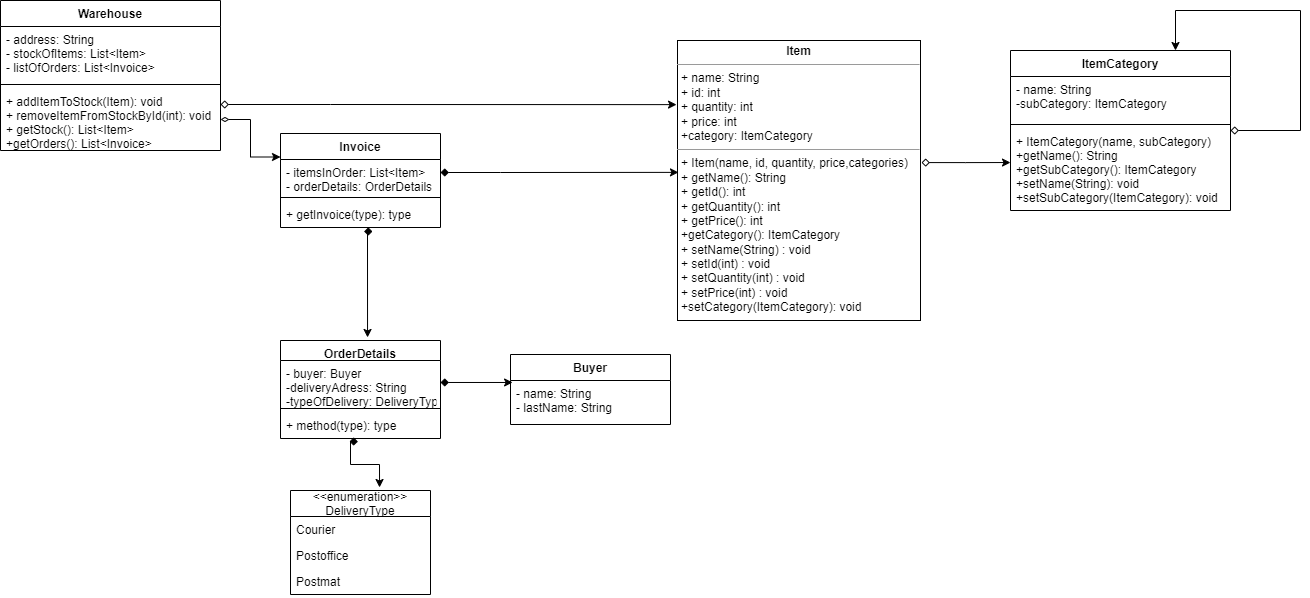

The diagram above was exported from draw.io. Its source (the exported page's mxGraphModel, read from the mxfile embedded in the PNG):
<mxGraphModel dx="1434" dy="764" grid="1" gridSize="10" guides="1" tooltips="1" connect="1" arrows="1" fold="1" page="1" pageScale="1" pageWidth="827" pageHeight="1169" math="0" shadow="0">
  <root>
    <mxCell id="WIyWlLk6GJQsqaUBKTNV-0" />
    <mxCell id="WIyWlLk6GJQsqaUBKTNV-1" parent="WIyWlLk6GJQsqaUBKTNV-0" />
    <mxCell id="yKY1C67vuVaRQXJ-bhap-30" style="edgeStyle=orthogonalEdgeStyle;rounded=0;orthogonalLoop=1;jettySize=auto;html=1;startArrow=diamond;startFill=0;exitX=1.004;exitY=0.436;exitDx=0;exitDy=0;exitPerimeter=0;entryX=0;entryY=0.415;entryDx=0;entryDy=0;entryPerimeter=0;" parent="WIyWlLk6GJQsqaUBKTNV-1" source="IloJoVjP_6pM8gfoX-ZK-0" target="BW315-wvkqU7hXZqNTX7-3" edge="1">
      <mxGeometry relative="1" as="geometry">
        <mxPoint x="1150" y="323" as="targetPoint" />
      </mxGeometry>
    </mxCell>
    <mxCell id="IloJoVjP_6pM8gfoX-ZK-0" value="&lt;p style=&quot;margin:0px;margin-top:4px;text-align:center;&quot;&gt;&lt;b&gt;Item&lt;/b&gt;&lt;/p&gt;&lt;hr size=&quot;1&quot;&gt;&lt;p style=&quot;margin:0px;margin-left:4px;&quot;&gt;+ name: String&lt;/p&gt;&lt;p style=&quot;margin:0px;margin-left:4px;&quot;&gt;+ id: int&lt;/p&gt;&lt;p style=&quot;margin:0px;margin-left:4px;&quot;&gt;+ quantity: int&lt;/p&gt;&lt;p style=&quot;margin:0px;margin-left:4px;&quot;&gt;+ price: int&lt;/p&gt;&lt;p style=&quot;margin:0px;margin-left:4px;&quot;&gt;+category: ItemCategory&lt;/p&gt;&lt;hr size=&quot;1&quot;&gt;&lt;p style=&quot;margin:0px;margin-left:4px;&quot;&gt;+ Item(name, id, quantity, price,categories)&lt;/p&gt;&lt;p style=&quot;margin:0px;margin-left:4px;&quot;&gt;+ getName(): String&lt;/p&gt;&lt;p style=&quot;margin:0px;margin-left:4px;&quot;&gt;+ getId(): int&lt;/p&gt;&lt;p style=&quot;margin:0px;margin-left:4px;&quot;&gt;+ getQuantity(): int&lt;/p&gt;&lt;p style=&quot;margin:0px;margin-left:4px;&quot;&gt;+ getPrice(): int&lt;/p&gt;&lt;p style=&quot;margin:0px;margin-left:4px;&quot;&gt;+getCategory(): ItemCategory&lt;/p&gt;&lt;p style=&quot;margin:0px;margin-left:4px;&quot;&gt;+ setName(String) : void&lt;/p&gt;&lt;p style=&quot;margin:0px;margin-left:4px;&quot;&gt;+ setId(int) : void&lt;/p&gt;&lt;p style=&quot;margin:0px;margin-left:4px;&quot;&gt;+ setQuantity(int) : void&lt;/p&gt;&lt;p style=&quot;margin:0px;margin-left:4px;&quot;&gt;+ setPrice(int) : void&lt;/p&gt;&lt;p style=&quot;margin:0px;margin-left:4px;&quot;&gt;+setCategory(ItemCategory): void&lt;/p&gt;" style="verticalAlign=top;align=left;overflow=fill;fontSize=12;fontFamily=Helvetica;html=1;" parent="WIyWlLk6GJQsqaUBKTNV-1" vertex="1">
      <mxGeometry x="827" y="200" width="243" height="280" as="geometry" />
    </mxCell>
    <mxCell id="BW315-wvkqU7hXZqNTX7-8" style="edgeStyle=orthogonalEdgeStyle;rounded=0;orthogonalLoop=1;jettySize=auto;html=1;entryX=0.75;entryY=0;entryDx=0;entryDy=0;startArrow=diamond;startFill=0;" parent="WIyWlLk6GJQsqaUBKTNV-1" source="BW315-wvkqU7hXZqNTX7-0" target="BW315-wvkqU7hXZqNTX7-0" edge="1">
      <mxGeometry relative="1" as="geometry">
        <mxPoint x="1330" y="160" as="targetPoint" />
        <Array as="points">
          <mxPoint x="1450" y="290" />
          <mxPoint x="1450" y="170" />
          <mxPoint x="1325" y="170" />
        </Array>
      </mxGeometry>
    </mxCell>
    <mxCell id="BW315-wvkqU7hXZqNTX7-0" value="ItemCategory" style="swimlane;fontStyle=1;align=center;verticalAlign=top;childLayout=stackLayout;horizontal=1;startSize=26;horizontalStack=0;resizeParent=1;resizeParentMax=0;resizeLast=0;collapsible=1;marginBottom=0;" parent="WIyWlLk6GJQsqaUBKTNV-1" vertex="1">
      <mxGeometry x="1160" y="210" width="220" height="160" as="geometry" />
    </mxCell>
    <mxCell id="BW315-wvkqU7hXZqNTX7-1" value="- name: String&#10;-subCategory: ItemCategory" style="text;strokeColor=none;fillColor=none;align=left;verticalAlign=top;spacingLeft=4;spacingRight=4;overflow=hidden;rotatable=0;points=[[0,0.5],[1,0.5]];portConstraint=eastwest;" parent="BW315-wvkqU7hXZqNTX7-0" vertex="1">
      <mxGeometry y="26" width="220" height="44" as="geometry" />
    </mxCell>
    <mxCell id="BW315-wvkqU7hXZqNTX7-2" value="" style="line;strokeWidth=1;fillColor=none;align=left;verticalAlign=middle;spacingTop=-1;spacingLeft=3;spacingRight=3;rotatable=0;labelPosition=right;points=[];portConstraint=eastwest;strokeColor=inherit;" parent="BW315-wvkqU7hXZqNTX7-0" vertex="1">
      <mxGeometry y="70" width="220" height="8" as="geometry" />
    </mxCell>
    <mxCell id="BW315-wvkqU7hXZqNTX7-3" value="+ ItemCategory(name, subCategory)&#10;+getName(): String&#10;+getSubCategory(): ItemCategory&#10;+setName(String): void&#10;+setSubCategory(ItemCategory): void" style="text;strokeColor=none;fillColor=none;align=left;verticalAlign=top;spacingLeft=4;spacingRight=4;overflow=hidden;rotatable=0;points=[[0,0.5],[1,0.5]];portConstraint=eastwest;" parent="BW315-wvkqU7hXZqNTX7-0" vertex="1">
      <mxGeometry y="78" width="220" height="82" as="geometry" />
    </mxCell>
    <mxCell id="BW315-wvkqU7hXZqNTX7-14" value="Invoice" style="swimlane;fontStyle=1;align=center;verticalAlign=top;childLayout=stackLayout;horizontal=1;startSize=26;horizontalStack=0;resizeParent=1;resizeParentMax=0;resizeLast=0;collapsible=1;marginBottom=0;" parent="WIyWlLk6GJQsqaUBKTNV-1" vertex="1">
      <mxGeometry x="430" y="293" width="160" height="94" as="geometry" />
    </mxCell>
    <mxCell id="BW315-wvkqU7hXZqNTX7-15" value="- itemsInOrder: List&lt;Item&gt;&#10;- orderDetails: OrderDetails" style="text;strokeColor=none;fillColor=none;align=left;verticalAlign=top;spacingLeft=4;spacingRight=4;overflow=hidden;rotatable=0;points=[[0,0.5],[1,0.5]];portConstraint=eastwest;" parent="BW315-wvkqU7hXZqNTX7-14" vertex="1">
      <mxGeometry y="26" width="160" height="34" as="geometry" />
    </mxCell>
    <mxCell id="BW315-wvkqU7hXZqNTX7-16" value="" style="line;strokeWidth=1;fillColor=none;align=left;verticalAlign=middle;spacingTop=-1;spacingLeft=3;spacingRight=3;rotatable=0;labelPosition=right;points=[];portConstraint=eastwest;strokeColor=inherit;" parent="BW315-wvkqU7hXZqNTX7-14" vertex="1">
      <mxGeometry y="60" width="160" height="8" as="geometry" />
    </mxCell>
    <mxCell id="BW315-wvkqU7hXZqNTX7-17" value="+ getInvoice(type): type" style="text;strokeColor=none;fillColor=none;align=left;verticalAlign=top;spacingLeft=4;spacingRight=4;overflow=hidden;rotatable=0;points=[[0,0.5],[1,0.5]];portConstraint=eastwest;" parent="BW315-wvkqU7hXZqNTX7-14" vertex="1">
      <mxGeometry y="68" width="160" height="26" as="geometry" />
    </mxCell>
    <mxCell id="BW315-wvkqU7hXZqNTX7-18" value="OrderDetails" style="swimlane;fontStyle=1;align=center;verticalAlign=top;childLayout=stackLayout;horizontal=1;startSize=20;horizontalStack=0;resizeParent=1;resizeParentMax=0;resizeLast=0;collapsible=1;marginBottom=0;" parent="WIyWlLk6GJQsqaUBKTNV-1" vertex="1">
      <mxGeometry x="430" y="500" width="160" height="98" as="geometry" />
    </mxCell>
    <mxCell id="BW315-wvkqU7hXZqNTX7-19" value="- buyer: Buyer&#10;-deliveryAdress: String&#10;-typeOfDelivery: DeliveryType" style="text;strokeColor=none;fillColor=none;align=left;verticalAlign=top;spacingLeft=4;spacingRight=4;overflow=hidden;rotatable=0;points=[[0,0.5],[1,0.5]];portConstraint=eastwest;" parent="BW315-wvkqU7hXZqNTX7-18" vertex="1">
      <mxGeometry y="20" width="160" height="44" as="geometry" />
    </mxCell>
    <mxCell id="BW315-wvkqU7hXZqNTX7-20" value="" style="line;strokeWidth=1;fillColor=none;align=left;verticalAlign=middle;spacingTop=-1;spacingLeft=3;spacingRight=3;rotatable=0;labelPosition=right;points=[];portConstraint=eastwest;strokeColor=inherit;" parent="BW315-wvkqU7hXZqNTX7-18" vertex="1">
      <mxGeometry y="64" width="160" height="8" as="geometry" />
    </mxCell>
    <mxCell id="BW315-wvkqU7hXZqNTX7-21" value="+ method(type): type" style="text;strokeColor=none;fillColor=none;align=left;verticalAlign=top;spacingLeft=4;spacingRight=4;overflow=hidden;rotatable=0;points=[[0,0.5],[1,0.5]];portConstraint=eastwest;" parent="BW315-wvkqU7hXZqNTX7-18" vertex="1">
      <mxGeometry y="72" width="160" height="26" as="geometry" />
    </mxCell>
    <mxCell id="BW315-wvkqU7hXZqNTX7-22" value="&lt;&lt;enumeration&gt;&gt;&#10;DeliveryType" style="swimlane;fontStyle=0;childLayout=stackLayout;horizontal=1;startSize=26;fillColor=none;horizontalStack=0;resizeParent=1;resizeParentMax=0;resizeLast=0;collapsible=1;marginBottom=0;" parent="WIyWlLk6GJQsqaUBKTNV-1" vertex="1">
      <mxGeometry x="440" y="650" width="140" height="104" as="geometry" />
    </mxCell>
    <mxCell id="BW315-wvkqU7hXZqNTX7-23" value="Courier" style="text;strokeColor=none;fillColor=none;align=left;verticalAlign=top;spacingLeft=4;spacingRight=4;overflow=hidden;rotatable=0;points=[[0,0.5],[1,0.5]];portConstraint=eastwest;" parent="BW315-wvkqU7hXZqNTX7-22" vertex="1">
      <mxGeometry y="26" width="140" height="26" as="geometry" />
    </mxCell>
    <mxCell id="BW315-wvkqU7hXZqNTX7-24" value="Postoffice" style="text;strokeColor=none;fillColor=none;align=left;verticalAlign=top;spacingLeft=4;spacingRight=4;overflow=hidden;rotatable=0;points=[[0,0.5],[1,0.5]];portConstraint=eastwest;" parent="BW315-wvkqU7hXZqNTX7-22" vertex="1">
      <mxGeometry y="52" width="140" height="26" as="geometry" />
    </mxCell>
    <mxCell id="BW315-wvkqU7hXZqNTX7-25" value="Postmat" style="text;strokeColor=none;fillColor=none;align=left;verticalAlign=top;spacingLeft=4;spacingRight=4;overflow=hidden;rotatable=0;points=[[0,0.5],[1,0.5]];portConstraint=eastwest;" parent="BW315-wvkqU7hXZqNTX7-22" vertex="1">
      <mxGeometry y="78" width="140" height="26" as="geometry" />
    </mxCell>
    <mxCell id="cOkqCzFsUpEyJUE1aPu2-0" value="Buyer" style="swimlane;fontStyle=1;align=center;verticalAlign=top;childLayout=stackLayout;horizontal=1;startSize=26;horizontalStack=0;resizeParent=1;resizeParentMax=0;resizeLast=0;collapsible=1;marginBottom=0;" parent="WIyWlLk6GJQsqaUBKTNV-1" vertex="1">
      <mxGeometry x="660" y="514" width="160" height="70" as="geometry" />
    </mxCell>
    <mxCell id="cOkqCzFsUpEyJUE1aPu2-1" value="- name: String&#10;- lastName: String" style="text;strokeColor=none;fillColor=none;align=left;verticalAlign=top;spacingLeft=4;spacingRight=4;overflow=hidden;rotatable=0;points=[[0,0.5],[1,0.5]];portConstraint=eastwest;" parent="cOkqCzFsUpEyJUE1aPu2-0" vertex="1">
      <mxGeometry y="26" width="160" height="44" as="geometry" />
    </mxCell>
    <mxCell id="cOkqCzFsUpEyJUE1aPu2-37" value="Warehouse" style="swimlane;fontStyle=1;align=center;verticalAlign=top;childLayout=stackLayout;horizontal=1;startSize=26;horizontalStack=0;resizeParent=1;resizeParentMax=0;resizeLast=0;collapsible=1;marginBottom=0;" parent="WIyWlLk6GJQsqaUBKTNV-1" vertex="1">
      <mxGeometry x="150" y="160" width="220" height="150" as="geometry" />
    </mxCell>
    <mxCell id="cOkqCzFsUpEyJUE1aPu2-38" value="- address: String&#10;- stockOfItems: List&lt;Item&gt;&#10;- listOfOrders: List&lt;Invoice&gt;" style="text;strokeColor=none;fillColor=none;align=left;verticalAlign=top;spacingLeft=4;spacingRight=4;overflow=hidden;rotatable=0;points=[[0,0.5],[1,0.5]];portConstraint=eastwest;" parent="cOkqCzFsUpEyJUE1aPu2-37" vertex="1">
      <mxGeometry y="26" width="220" height="54" as="geometry" />
    </mxCell>
    <mxCell id="cOkqCzFsUpEyJUE1aPu2-39" value="" style="line;strokeWidth=1;fillColor=none;align=left;verticalAlign=middle;spacingTop=-1;spacingLeft=3;spacingRight=3;rotatable=0;labelPosition=right;points=[];portConstraint=eastwest;strokeColor=inherit;" parent="cOkqCzFsUpEyJUE1aPu2-37" vertex="1">
      <mxGeometry y="80" width="220" height="8" as="geometry" />
    </mxCell>
    <mxCell id="cOkqCzFsUpEyJUE1aPu2-40" value="+ addItemToStock(Item): void&#10;+ removeItemFromStockById(int): void&#10;+ getStock(): List&lt;Item&gt;&#10;+getOrders(): List&lt;Invoice&gt;" style="text;strokeColor=none;fillColor=none;align=left;verticalAlign=top;spacingLeft=4;spacingRight=4;overflow=hidden;rotatable=0;points=[[0,0.5],[1,0.5]];portConstraint=eastwest;" parent="cOkqCzFsUpEyJUE1aPu2-37" vertex="1">
      <mxGeometry y="88" width="220" height="62" as="geometry" />
    </mxCell>
    <mxCell id="cOkqCzFsUpEyJUE1aPu2-47" style="edgeStyle=orthogonalEdgeStyle;rounded=0;orthogonalLoop=1;jettySize=auto;html=1;entryX=-0.004;entryY=0.229;entryDx=0;entryDy=0;entryPerimeter=0;startArrow=diamond;startFill=0;" parent="WIyWlLk6GJQsqaUBKTNV-1" source="cOkqCzFsUpEyJUE1aPu2-40" target="IloJoVjP_6pM8gfoX-ZK-0" edge="1">
      <mxGeometry relative="1" as="geometry">
        <Array as="points">
          <mxPoint x="480" y="264" />
          <mxPoint x="480" y="264" />
        </Array>
      </mxGeometry>
    </mxCell>
    <mxCell id="cOkqCzFsUpEyJUE1aPu2-48" style="edgeStyle=orthogonalEdgeStyle;rounded=0;orthogonalLoop=1;jettySize=auto;html=1;entryX=0.004;entryY=0.471;entryDx=0;entryDy=0;entryPerimeter=0;startArrow=diamond;startFill=1;" parent="WIyWlLk6GJQsqaUBKTNV-1" source="BW315-wvkqU7hXZqNTX7-15" target="IloJoVjP_6pM8gfoX-ZK-0" edge="1">
      <mxGeometry relative="1" as="geometry">
        <Array as="points">
          <mxPoint x="650" y="332" />
          <mxPoint x="650" y="332" />
        </Array>
      </mxGeometry>
    </mxCell>
    <mxCell id="sBqUrngHXvxuQ0iZwadj-4" style="edgeStyle=orthogonalEdgeStyle;rounded=0;orthogonalLoop=1;jettySize=auto;html=1;entryX=0.013;entryY=0.045;entryDx=0;entryDy=0;entryPerimeter=0;startArrow=diamond;startFill=1;" parent="WIyWlLk6GJQsqaUBKTNV-1" source="BW315-wvkqU7hXZqNTX7-19" target="cOkqCzFsUpEyJUE1aPu2-1" edge="1">
      <mxGeometry relative="1" as="geometry" />
    </mxCell>
    <mxCell id="sBqUrngHXvxuQ0iZwadj-7" style="edgeStyle=orthogonalEdgeStyle;rounded=0;orthogonalLoop=1;jettySize=auto;html=1;entryX=0.636;entryY=-0.029;entryDx=0;entryDy=0;entryPerimeter=0;startArrow=diamond;startFill=1;exitX=0.431;exitY=1.115;exitDx=0;exitDy=0;exitPerimeter=0;" parent="WIyWlLk6GJQsqaUBKTNV-1" source="BW315-wvkqU7hXZqNTX7-21" target="BW315-wvkqU7hXZqNTX7-22" edge="1">
      <mxGeometry relative="1" as="geometry">
        <Array as="points">
          <mxPoint x="500" y="601" />
          <mxPoint x="500" y="624" />
          <mxPoint x="529" y="624" />
        </Array>
      </mxGeometry>
    </mxCell>
    <mxCell id="sBqUrngHXvxuQ0iZwadj-8" style="edgeStyle=orthogonalEdgeStyle;rounded=0;orthogonalLoop=1;jettySize=auto;html=1;entryX=0.544;entryY=-0.031;entryDx=0;entryDy=0;entryPerimeter=0;startArrow=diamond;startFill=1;exitX=0.575;exitY=1.154;exitDx=0;exitDy=0;exitPerimeter=0;" parent="WIyWlLk6GJQsqaUBKTNV-1" source="BW315-wvkqU7hXZqNTX7-17" target="BW315-wvkqU7hXZqNTX7-18" edge="1">
      <mxGeometry relative="1" as="geometry">
        <mxPoint x="520" y="400" as="sourcePoint" />
        <Array as="points">
          <mxPoint x="517" y="391" />
        </Array>
      </mxGeometry>
    </mxCell>
    <mxCell id="sBqUrngHXvxuQ0iZwadj-9" style="edgeStyle=orthogonalEdgeStyle;rounded=0;orthogonalLoop=1;jettySize=auto;html=1;entryX=0;entryY=0.25;entryDx=0;entryDy=0;startArrow=diamondThin;startFill=0;" parent="WIyWlLk6GJQsqaUBKTNV-1" source="cOkqCzFsUpEyJUE1aPu2-40" target="BW315-wvkqU7hXZqNTX7-14" edge="1">
      <mxGeometry relative="1" as="geometry" />
    </mxCell>
  </root>
</mxGraphModel>